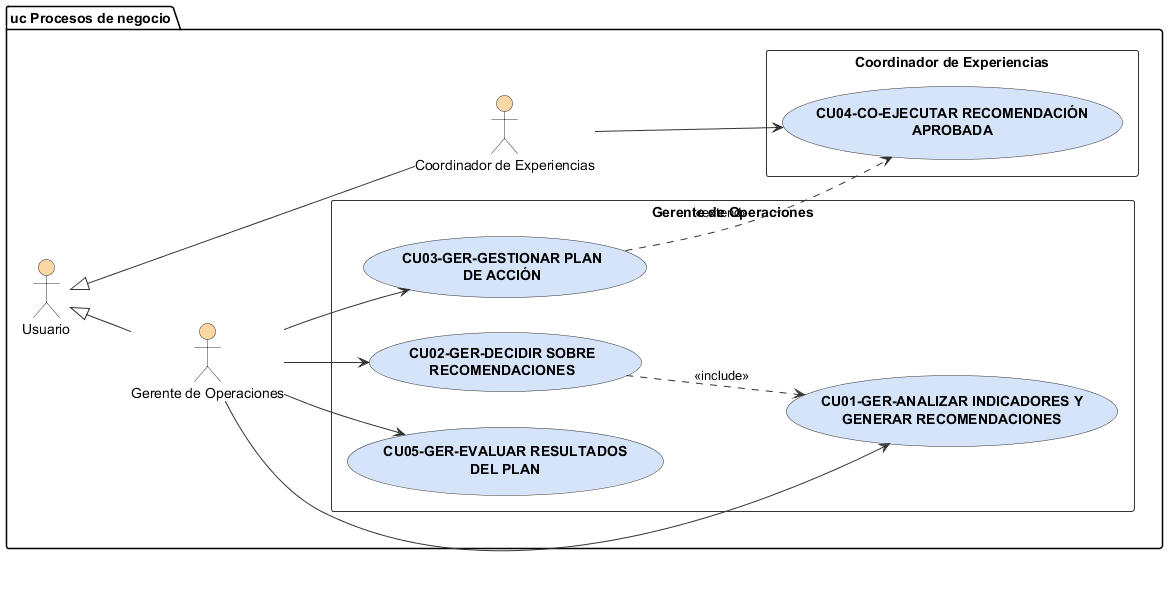

The diagram above was rendered by PlantUML. Its source (embedded in the PNG):
@startuml PN03 - Modelado de Casos de Uso
left to right direction
skinparam actor {
  BackgroundColor #FBD7A5
  BorderColor #333333
}
skinparam usecase {
  BackgroundColor #D6E4F9
  BorderColor #333333
  FontStyle bold
}
skinparam rectangle {
  BorderColor #333333
}
skinparam ArrowColor #333333
skinparam packageStyle folder

package "uc Procesos de negocio" {
  actor Usuario
  actor "Gerente de Operaciones" as GER
  actor "Coordinador de Experiencias" as CO
  Usuario <|-- GER
  Usuario <|-- CO

  rectangle "Gerente de Operaciones" {
    usecase "CU01-GER-ANALIZAR INDICADORES Y\nGENERAR RECOMENDACIONES" as CU1
    usecase "CU02-GER-DECIDIR SOBRE\nRECOMENDACIONES" as CU2
    usecase "CU03-GER-GESTIONAR PLAN\nDE ACCIÓN" as CU3
    usecase "CU05-GER-EVALUAR RESULTADOS\nDEL PLAN" as CU5
  }
  rectangle "Coordinador de Experiencias" {
    usecase "CU04-CO-EJECUTAR RECOMENDACIÓN\nAPROBADA" as CU4
  }

  GER --> CU1
  GER --> CU2
  GER --> CU3
  GER --> CU5
  CO --> CU4

  CU2 ..> CU1 : <<include>>
  CU3 ..> CU4 : <<extend>>
}
@enduml